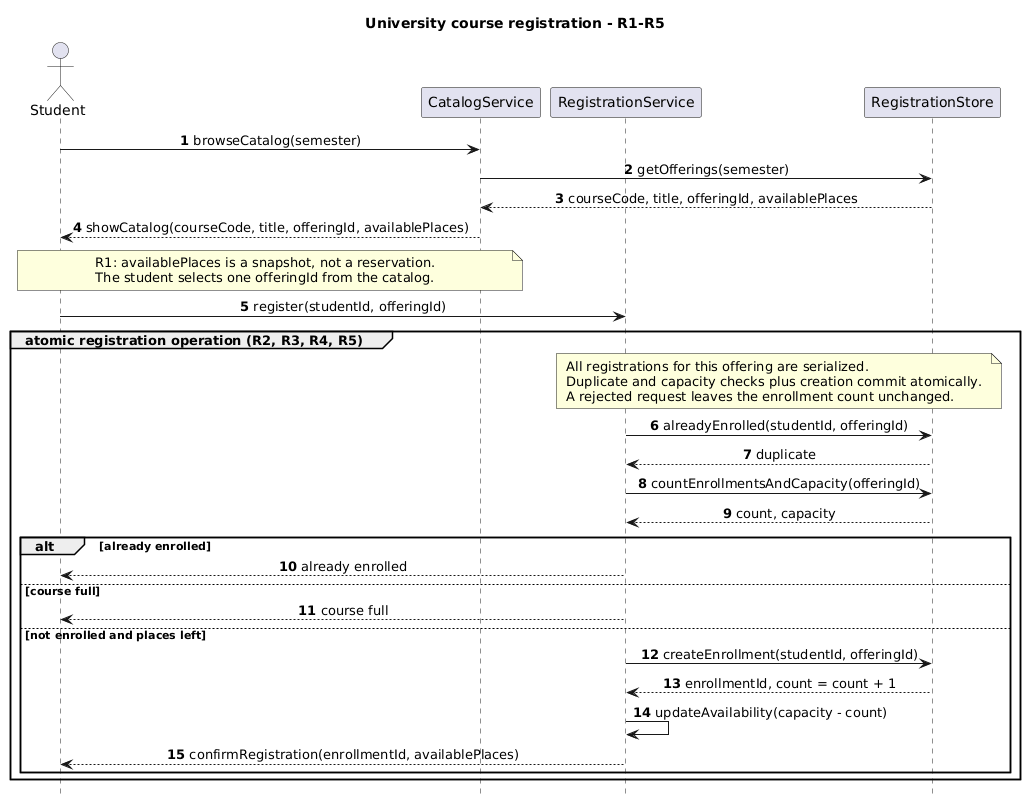

The diagram above was rendered by PlantUML. Its source (embedded in the PNG):
@startuml
skinparam backgroundColor #FFFFFF
skinparam sequenceMessageAlign center
hide footbox
title University course registration - R1-R5
autonumber
actor Student
participant CatalogService
participant RegistrationService
participant RegistrationStore

Student -> CatalogService: browseCatalog(semester)
CatalogService -> RegistrationStore: getOfferings(semester)
RegistrationStore --> CatalogService: courseCode, title, offeringId, availablePlaces
CatalogService --> Student: showCatalog(courseCode, title, offeringId, availablePlaces)
note over Student, CatalogService
R1: availablePlaces is a snapshot, not a reservation.
The student selects one offeringId from the catalog.
end note
Student -> RegistrationService: register(studentId, offeringId)
group atomic registration operation (R2, R3, R4, R5)
note over RegistrationService, RegistrationStore
All registrations for this offering are serialized.
Duplicate and capacity checks plus creation commit atomically.
A rejected request leaves the enrollment count unchanged.
end note
RegistrationService -> RegistrationStore: alreadyEnrolled(studentId, offeringId)
RegistrationStore --> RegistrationService: duplicate
RegistrationService -> RegistrationStore: countEnrollmentsAndCapacity(offeringId)
RegistrationStore --> RegistrationService: count, capacity
alt already enrolled
RegistrationService --> Student: already enrolled
else course full
RegistrationService --> Student: course full
else not enrolled and places left
RegistrationService -> RegistrationStore: createEnrollment(studentId, offeringId)
RegistrationStore --> RegistrationService: enrollmentId, count = count + 1
RegistrationService -> RegistrationService: updateAvailability(capacity - count)
RegistrationService --> Student: confirmRegistration(enrollmentId, availablePlaces)
end
end
@enduml